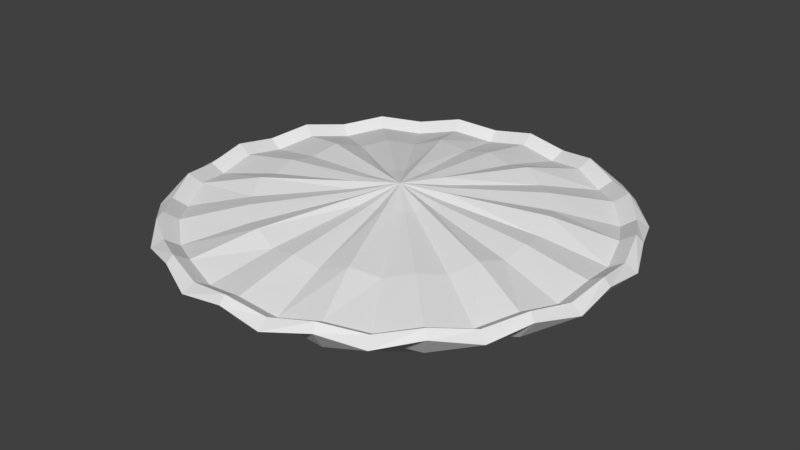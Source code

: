 # Source: pie.blend  (saved by Blender 2.79.0; exported with 4.5.12 LTS)
import bpy
from mathutils import Matrix  # noqa: F401  (used for matrix-valued properties, if any)

bpy.ops.wm.read_factory_settings(use_empty=True)
scene = bpy.context.scene
scene.name = 'Scene'

# ---- collections
col_collection_1 = bpy.data.collections.new('Collection 1'); scene.collection.children.link(col_collection_1)

# ---- world
world_world = bpy.data.worlds.new('World'); scene.world = world_world
world_world.color = (0.05088, 0.05088, 0.05088)
world_world.use_sun_shadow = False
world_world.sun_shadow_jitter_overblur = 0.0
world_world.cycles.sampling_method = 'MANUAL'

# ---- meshes
me_cylinder_011 = bpy.data.meshes.new('Cylinder.011')
me_cylinder_011.from_pydata([(-0.2536, -1.275, 0.3), (-0.9192, -0.9192, 0.3), (-0.2604, -1.309, 0.2895), (-0.1706, -0.2553, 0.5303), (-0.4975, -1.201, 0.3), (-0.3624, -0.875, 0.4965), (-0.3827, -0.9239, 0.0), (-4.592e-07, -1.3, 0.3), (-0.5786, -1.397, 0.4042), (-4.94e-07, -1.384, 0.2446), (-0.3019, -1.518, 0.3629), (-1.069, -1.069, 0.4042), (-0.1848, -0.9289, 0.4452), (-0.05991, -0.3012, 0.5303), (-0.7071, -0.7071, 0.0), (-1.037, -1.037, 0.4528), (-0.5295, -1.278, 0.2446), (-5.451e-07, -1.512, 0.4042), (-0.9696, -0.9695, 0.3962), (-0.1175, -0.2837, 0.5583), (-0.2862, -1.439, 0.4101), (-0.7416, -1.11, 0.2895), (8.68e-08, 3.069e-07, 0.5858), (-1.907e-06, 5.205e-07, 0.0), (-0.2171, -0.2171, 0.5395), (-0.6697, -0.6697, 0.4777), (-5.26e-07, -1.467, 0.4528), (-0.8598, -1.287, 0.3629), (-0.7618, -1.14, 0.3547), (-0.5247, -1.267, 0.3962), (-0.5614, -1.355, 0.4528), (-0.2675, -1.345, 0.3547), (-0.1951, -0.9808, 0.0), (-0.5262, -0.7874, 0.4452), (-0.8151, -1.22, 0.4101), (-0.7222, -1.081, 0.3), (-0.5556, -0.8315, 0.0), (-1.3, 1.17e-06, 0.3), (-1.275, 0.2536, 0.3), (-1.384, 1.226e-06, 0.2446), (-0.9808, 0.1951, 0.0), (-0.9239, 0.3827, 0.0), (-0.8315, 0.5556, 0.0), (-1.081, 0.7222, 0.3), (-1.201, 0.4975, 0.3), (-1.069, 1.069, 0.4042), (-0.9192, 0.9192, 0.3), (-1.11, 0.7416, 0.2895), (-1.518, 0.3019, 0.3629), (-1.287, 0.8598, 0.3629), (-1.267, 0.5247, 0.3962), (-1.14, 0.7618, 0.3547), (-1.345, 0.2675, 0.3547), (-0.875, 0.3624, 0.4965), (-0.7874, 0.5262, 0.4452), (-0.9289, 0.1848, 0.4452), (-1.037, 1.037, 0.4528), (-0.2837, 0.1175, 0.5583), (-1.22, 0.8151, 0.4101), (-1.355, 0.5614, 0.4528), (-0.2553, 0.1706, 0.5303), (-1.439, 0.2862, 0.4101), (-0.2171, 0.2171, 0.5395), (-0.3012, 0.05991, 0.5303), (-1.397, 0.5786, 0.4042), (-1.309, 0.2604, 0.2895), (-0.9471, 9.313e-07, 0.4777), (-1.278, 0.5295, 0.2446), (-1.0, 9.656e-07, 0.0), (0.9192, -0.9192, 0.3), (0.9808, -0.1951, 0.0), (1.275, -0.2536, 0.3), (1.309, -0.2604, 0.2895), (1.11, -0.7416, 0.2895), (1.278, -0.5295, 0.2446), (1.397, -0.5786, 0.4042), (1.287, -0.8598, 0.3629), (1.518, -0.3019, 0.3629), (1.14, -0.7618, 0.3547), (1.345, -0.2675, 0.3547), (0.9289, -0.1848, 0.4452), (0.9471, 8.83e-08, 0.4777), (1.22, -0.8151, 0.4101), (0.3012, -0.05991, 0.5303), (1.0, 7.55e-08, 0.0), (0.9239, -0.3827, 0.0), (1.201, -0.4975, 0.3), (0.8315, -0.5556, 0.0), (1.081, -0.7222, 0.3), (1.384, -5.706e-09, 0.2446), (0.9784, -0.9784, 0.2446), (1.371, -3.407e-09, 0.3962), (1.267, -0.5247, 0.3962), (0.875, -0.3624, 0.4965), (0.7874, -0.5262, 0.4452), (1.355, -0.5614, 0.4528), (1.439, -0.2862, 0.4101), (0.2837, -0.1175, 0.5583), (0.2553, -0.1706, 0.5303), (0.0, 1.0, 0.0), (-3.562e-08, 1.3, 0.3), (0.1951, 0.9808, 0.0), (0.5556, 0.8315, 0.0), (0.4975, 1.201, 0.3), (0.7222, 1.081, 0.3), (0.2536, 1.275, 0.3), (0.3827, 0.9239, 0.0), (0.7071, 0.7071, 0.0), (0.5295, 1.278, 0.2446), (0.2604, 1.309, 0.2895), (0.7416, 1.11, 0.2895), (-5.245e-08, 1.512, 0.4042), (1.069, 1.069, 0.4042), (0.8598, 1.287, 0.3629), (0.3019, 1.518, 0.3629), (0.7618, 1.14, 0.3547), (0.2675, 1.345, 0.3547), (0.5786, 1.397, 0.4042), (0.5247, 1.267, 0.3962), (3.678e-09, 0.9471, 0.4777), (0.5262, 0.7874, 0.4452), (0.1848, 0.9289, 0.4452), (0.3624, 0.875, 0.4965), (0.6697, 0.6697, 0.4777), (6.633e-08, 0.3071, 0.5395), (0.8151, 1.22, 0.4101), (0.1706, 0.2553, 0.5303), (-4.8e-08, 1.467, 0.4528), (0.2862, 1.439, 0.4101), (0.05991, 0.3012, 0.5303), (0.1175, 0.2837, 0.5583), (0.5614, 1.355, 0.4528), (-0.5556, 0.8315, 0.0), (-0.3827, 0.9239, 0.0), (-0.1951, 0.9808, 0.0), (-0.2536, 1.275, 0.3), (-0.4975, 1.201, 0.3), (-0.7071, 0.7071, 0.0), (-0.7222, 1.081, 0.3), (-0.3019, 1.518, 0.3629), (-0.2604, 1.309, 0.2895), (-0.5295, 1.278, 0.2446), (-0.9784, 0.9784, 0.2446), (-0.7416, 1.11, 0.2895), (-4.32e-08, 1.384, 0.2446), (-0.5786, 1.397, 0.4042), (-0.9695, 0.9696, 0.3962), (-0.5247, 1.267, 0.3962), (-0.8598, 1.287, 0.3629), (-3.769e-08, 1.371, 0.3962), (-0.2675, 1.345, 0.3547), (-0.7618, 1.14, 0.3547), (-0.5262, 0.7874, 0.4452), (-0.6697, 0.6697, 0.4777), (-0.3624, 0.875, 0.4965), (-0.1848, 0.9289, 0.4452), (-0.05991, 0.3012, 0.5303), (-0.1706, 0.2553, 0.5303), (-0.2862, 1.439, 0.4101), (-0.5614, 1.355, 0.4528), (-0.8151, 1.22, 0.4101), (-0.1175, 0.2837, 0.5583), (1.3, 1.265e-08, 0.3), (0.3071, 2.376e-07, 0.5395), (0.9192, 0.9192, 0.3), (1.201, 0.4975, 0.3), (0.9808, 0.1951, 0.0), (1.275, 0.2536, 0.3), (1.287, 0.8598, 0.3629), (0.8315, 0.5556, 0.0), (1.081, 0.7222, 0.3), (0.9239, 0.3827, 0.0), (1.512, -3.456e-08, 0.4042), (0.9784, 0.9784, 0.2446), (1.309, 0.2604, 0.2895), (1.278, 0.5295, 0.2446), (1.11, 0.7416, 0.2895), (1.397, 0.5786, 0.4042), (0.9696, 0.9695, 0.3962), (1.267, 0.5247, 0.3962), (1.518, 0.3019, 0.3629), (1.14, 0.7618, 0.3547), (1.345, 0.2675, 0.3547), (0.7874, 0.5262, 0.4452), (0.875, 0.3624, 0.4965), (0.9289, 0.1848, 0.4452), (1.22, 0.8151, 0.4101), (1.037, 1.037, 0.4528), (1.355, 0.5614, 0.4528), (0.3012, 0.05991, 0.5303), (1.467, -2.481e-08, 0.4528), (0.2171, 0.2171, 0.5395), (0.2553, 0.1706, 0.5303), (0.2837, 0.1175, 0.5583), (1.439, 0.2862, 0.4101), (-0.9784, -0.9784, 0.2446), (-1.439, -0.2862, 0.4101), (-0.2553, -0.1706, 0.5303), (-0.9808, -0.1951, 0.0), (-0.9239, -0.3827, 0.0), (-1.11, -0.7416, 0.2895), (-1.355, -0.5614, 0.4528), (-1.467, 1.281e-06, 0.4528), (-1.081, -0.7222, 0.3), (-1.512, 1.311e-06, 0.4042), (-0.875, -0.3624, 0.4965), (-0.2837, -0.1175, 0.5583), (-1.278, -0.5295, 0.2446), (-0.3012, -0.05991, 0.5303), (-0.3071, 5.109e-07, 0.5395), (-1.22, -0.8151, 0.4101), (-0.8315, -0.5556, 0.0), (-1.287, -0.8598, 0.3629), (-1.309, -0.2604, 0.2895), (-1.518, -0.3019, 0.3629), (-1.397, -0.5786, 0.4042), (-1.267, -0.5247, 0.3962), (-1.201, -0.4975, 0.3), (-1.14, -0.7618, 0.3547), (-1.345, -0.2675, 0.3547), (-1.371, 1.217e-06, 0.3962), (-0.9289, -0.1848, 0.4452), (-0.7874, -0.5262, 0.4452), (-1.275, -0.2536, 0.3), (-4.845e-07, -1.371, 0.3962), (-3.049e-07, -0.9471, 0.4777), (-3.258e-07, -1.0, 0.0), (0.1951, -0.9808, 0.0), (0.4975, -1.201, 0.3), (0.8598, -1.287, 0.3629), (0.7071, -0.7071, 0.0), (0.3827, -0.9239, 0.0), (0.5786, -1.397, 0.4042), (0.3019, -1.518, 0.3629), (0.2604, -1.309, 0.2895), (1.069, -1.069, 0.4042), (0.7618, -1.14, 0.3547), (0.2675, -1.345, 0.3547), (0.6697, -0.6697, 0.4777), (1.037, -1.037, 0.4528), (0.8151, -1.22, 0.4101), (0.7222, -1.081, 0.3), (0.2536, -1.275, 0.3), (0.5556, -0.8315, 0.0), (0.5295, -1.278, 0.2446), (0.7416, -1.11, 0.2895), (0.9696, -0.9696, 0.3962), (0.5247, -1.267, 0.3962), (0.5262, -0.7874, 0.4452), (0.3624, -0.875, 0.4965), (0.1848, -0.9289, 0.4452), (0.1706, -0.2553, 0.5303), (0.1175, -0.2837, 0.5583), (0.05991, -0.3012, 0.5303), (-3.373e-08, -0.3071, 0.5395), (0.2171, -0.2171, 0.5395), (0.5614, -1.355, 0.4528), (0.2862, -1.439, 0.4101)], [], [(0, 7, 9, 2), (1, 35, 21, 195), (35, 4, 16, 21), (4, 0, 2, 16), (226, 32, 6, 36, 14, 23), (3, 19, 22), (15, 34, 28, 18), (30, 20, 31, 29), (20, 26, 224, 31), (33, 5, 19, 3), (226, 7, 0, 32), (32, 0, 4, 6), (6, 4, 35, 36), (36, 35, 1, 14), (2, 9, 17, 10), (21, 16, 8, 27), (16, 2, 10, 8), (195, 21, 27, 11), (13, 254, 22), (19, 13, 22), (24, 3, 22), (18, 28, 33, 25), (29, 31, 12, 5), (28, 29, 5, 33), (31, 224, 225, 12), (12, 225, 254, 13), (25, 33, 3, 24), (5, 12, 13, 19), (11, 27, 34, 15), (27, 8, 30, 34), (8, 10, 20, 30), (10, 17, 26, 20), (225, 224, 26, 17, 9, 7, 226, 23, 22, 254), (24, 25, 18, 15, 11, 195, 1, 14, 23, 22), (34, 30, 29, 28), (68, 37, 38, 40), (40, 38, 44, 41), (41, 44, 43, 42), (42, 43, 46, 137), (142, 47, 49, 45), (47, 67, 64, 49), (65, 39, 204, 48), (46, 43, 47, 142), (43, 44, 67, 47), (44, 38, 65, 67), (23, 68, 40, 41, 42, 137), (60, 57, 22), (63, 209, 22), (57, 63, 22), (62, 60, 22), (61, 202, 220, 52), (58, 59, 50, 51), (56, 58, 51, 146), (59, 61, 52, 50), (52, 220, 66, 55), (51, 50, 53, 54), (146, 51, 54, 153), (50, 52, 55, 53), (54, 53, 57, 60), (153, 54, 60, 62), (53, 55, 63, 57), (55, 66, 209, 63), (45, 49, 58, 56), (48, 204, 202, 61), (64, 48, 61, 59), (49, 64, 59, 58), (67, 65, 48, 64), (38, 37, 39, 65), (204, 39, 37, 68, 23, 22, 209, 66, 220, 202), (142, 46, 137, 23, 22, 62, 153, 146, 56, 45), (84, 162, 71, 70), (70, 71, 86, 85), (85, 86, 88, 87), (87, 88, 69, 230), (73, 74, 75, 76), (90, 73, 76, 235), (72, 89, 172, 77), (74, 72, 77, 75), (97, 83, 22), (83, 163, 22), (255, 98, 22), (92, 79, 80, 93), (79, 91, 81, 80), (246, 78, 94, 238), (78, 92, 93, 94), (93, 80, 83, 97), (80, 81, 163, 83), (238, 94, 98, 255), (75, 77, 96, 95), (77, 172, 190, 96), (235, 76, 82, 239), (76, 75, 95, 82), (71, 162, 89, 72), (69, 88, 73, 90), (88, 86, 74, 73), (86, 71, 72, 74), (84, 70, 85, 87, 230, 23), (98, 97, 22), (95, 96, 79, 92), (96, 190, 91, 79), (239, 82, 78, 246), (82, 95, 92, 78), (94, 93, 97, 98), (235, 239, 246, 238, 255, 22, 23, 230, 69, 90), (163, 22, 23, 84, 162, 89, 172, 190, 91, 81), (99, 100, 105, 101), (101, 105, 103, 106), (106, 103, 104, 102), (102, 104, 164, 107), (110, 108, 117, 113), (173, 110, 113, 112), (108, 109, 114, 117), (109, 144, 111, 114), (105, 100, 144, 109), (164, 104, 110, 173), (103, 105, 109, 108), (104, 103, 108, 110), (107, 23, 99, 101, 106, 102), (130, 129, 22), (129, 124, 22), (126, 130, 22), (191, 126, 22), (131, 128, 116, 118), (187, 125, 115, 178), (125, 131, 118, 115), (128, 127, 149, 116), (118, 116, 121, 122), (178, 115, 120, 123), (115, 118, 122, 120), (116, 149, 119, 121), (122, 121, 129, 130), (123, 120, 126, 191), (120, 122, 130, 126), (121, 119, 124, 129), (117, 114, 128, 131), (112, 113, 125, 187), (113, 117, 131, 125), (114, 111, 127, 128), (100, 144, 111, 127, 149, 119, 124, 22, 23, 99), (191, 22, 23, 107, 164, 173, 112, 187, 178, 123), (137, 46, 138, 132), (132, 138, 136, 133), (133, 136, 135, 134), (134, 135, 100, 99), (99, 23, 137, 132, 133, 134), (143, 142, 45, 148), (141, 143, 148, 145), (144, 140, 139, 111), (140, 141, 145, 139), (100, 135, 140, 144), (136, 138, 143, 141), (135, 136, 141, 140), (138, 46, 142, 143), (161, 157, 22), (156, 161, 22), (124, 156, 22), (157, 62, 22), (158, 159, 147, 150), (127, 158, 150, 149), (159, 160, 151, 147), (160, 56, 146, 151), (150, 147, 154, 155), (149, 150, 155, 119), (147, 151, 152, 154), (151, 146, 153, 152), (119, 155, 156, 124), (154, 152, 157, 161), (152, 153, 62, 157), (155, 154, 161, 156), (139, 145, 159, 158), (145, 148, 160, 159), (111, 139, 158, 127), (148, 45, 56, 160), (107, 164, 170, 169), (169, 170, 165, 171), (171, 165, 167, 166), (166, 167, 162, 84), (175, 176, 168, 177), (176, 173, 112, 168), (174, 175, 177, 180), (89, 174, 180, 172), (162, 167, 174, 89), (167, 165, 175, 174), (165, 170, 176, 175), (170, 164, 173, 176), (23, 107, 169, 171, 166, 84), (192, 191, 22), (189, 193, 22), (193, 192, 22), (163, 189, 22), (190, 194, 182, 91), (194, 188, 179, 182), (186, 187, 178, 181), (188, 186, 181, 179), (91, 182, 185, 81), (182, 179, 184, 185), (181, 178, 123, 183), (179, 181, 183, 184), (81, 185, 189, 163), (185, 184, 193, 189), (183, 123, 191, 192), (184, 183, 192, 193), (172, 180, 194, 190), (180, 177, 188, 194), (168, 112, 187, 186), (177, 168, 186, 188), (217, 203, 200, 207), (203, 1, 195, 200), (223, 217, 207, 213), (37, 223, 213, 39), (14, 211, 199, 198, 68, 23), (208, 206, 22), (209, 208, 22), (197, 24, 22), (201, 210, 218, 216), (210, 15, 18, 218), (196, 201, 216, 219), (219, 216, 205, 221), (221, 205, 206, 208), (66, 221, 208, 209), (222, 25, 24, 197), (14, 1, 203, 211), (211, 203, 217, 199), (199, 217, 223, 198), (198, 223, 37, 68), (213, 207, 215, 214), (200, 195, 11, 212), (207, 200, 212, 215), (39, 213, 214, 204), (206, 197, 22), (202, 196, 219, 220), (216, 218, 222, 205), (218, 18, 25, 222), (220, 219, 221, 66), (205, 222, 197, 206), (214, 215, 201, 196), (212, 11, 15, 210), (215, 212, 210, 201), (204, 214, 196, 202), (230, 69, 241, 243), (243, 241, 228, 231), (231, 228, 242, 227), (227, 242, 7, 226), (245, 90, 235, 229), (244, 245, 229, 232), (234, 244, 232, 233), (9, 234, 233, 17), (252, 251, 22), (26, 257, 237, 224), (224, 237, 250, 225), (247, 236, 248, 249), (236, 246, 238, 248), (249, 248, 251, 252), (17, 233, 257, 26), (233, 232, 256, 257), (232, 229, 240, 256), (229, 235, 239, 240), (228, 241, 245, 244), (7, 242, 234, 9), (241, 69, 90, 245), (242, 228, 244, 234), (230, 243, 231, 227, 226, 23), (251, 255, 22), (253, 252, 22), (254, 253, 22), (257, 256, 247, 237), (256, 240, 236, 247), (240, 239, 246, 236), (237, 247, 249, 250), (225, 250, 253, 254), (250, 249, 252, 253), (248, 238, 255, 251)])
_uv = me_cylinder_011.uv_layers.new(name='UVMap')
_uv.uv.foreach_set('vector', [0.822, 0.7093, 0.8547, 0.7048, 0.8576, 0.7168, 0.8222, 0.714, 0.7227, 0.7048, 0.7554, 0.7093, 0.7552, 0.714, 0.7198, 0.7168, 0.7554, 0.7093, 0.7887, 0.7074, 0.7887, 0.7191, 0.7552, 0.714, 0.7887, 0.7074, 0.822, 0.7093, 0.8222, 0.714, 0.7887, 0.7191, 0.2102, 0.7889, 0.2125, 0.7656, 0.2193, 0.7432, 0.2303, 0.7226, 0.2452, 0.7045, 0.3297, 0.7889, 0.1438, 0.2733, 0.1465, 0.2658, 0.1806, 0.28, 0.7198, 0.7501, 0.7548, 0.7508, 0.7549, 0.7642, 0.7216, 0.7632, 0.7887, 0.7501, 0.8226, 0.7508, 0.8225, 0.7642, 0.7887, 0.763, 0.8226, 0.7508, 0.8576, 0.7501, 0.8559, 0.7632, 0.8225, 0.7642, 0.06839, 0.258, 0.07622, 0.2364, 0.1465, 0.2658, 0.1438, 0.2733, 0.9211, 0.1476, 0.935, 0.1964, 0.9052, 0.2027, 0.8982, 0.1525, 0.8982, 0.1525, 0.9052, 0.2027, 0.8748, 0.2048, 0.8748, 0.1541, 0.8748, 0.1541, 0.8748, 0.2048, 0.8444, 0.2027, 0.8515, 0.1525, 0.8515, 0.1525, 0.8444, 0.2027, 0.8147, 0.1964, 0.8285, 0.1476, 0.8222, 0.714, 0.8576, 0.7168, 0.8571, 0.7423, 0.8226, 0.7405, 0.7552, 0.714, 0.7887, 0.7191, 0.7887, 0.7427, 0.7549, 0.7405, 0.7887, 0.7191, 0.8222, 0.714, 0.8226, 0.7405, 0.7887, 0.7427, 0.7198, 0.7168, 0.7552, 0.714, 0.7549, 0.7405, 0.7203, 0.7423, 0.15, 0.2587, 0.1548, 0.2532, 0.1806, 0.28, 0.1465, 0.2658, 0.15, 0.2587, 0.1806, 0.28, 0.1433, 0.2805, 0.1438, 0.2733, 0.1806, 0.28, 0.01481, 0.2795, 0.0176, 0.2471, 0.06839, 0.258, 0.06654, 0.2805, 0.02838, 0.2165, 0.04262, 0.1872, 0.08607, 0.2157, 0.07622, 0.2364, 0.0176, 0.2471, 0.02838, 0.2165, 0.07622, 0.2364, 0.06839, 0.258, 0.04262, 0.1872, 0.0637, 0.1625, 0.1008, 0.1986, 0.08607, 0.2157, 0.08607, 0.2157, 0.1008, 0.1986, 0.1548, 0.2532, 0.15, 0.2587, 0.06654, 0.2805, 0.06839, 0.258, 0.1438, 0.2733, 0.1433, 0.2805, 0.07622, 0.2364, 0.08607, 0.2157, 0.15, 0.2587, 0.1465, 0.2658, 0.7203, 0.7423, 0.7549, 0.7405, 0.7548, 0.7508, 0.7198, 0.7501, 0.7549, 0.7405, 0.7887, 0.7427, 0.7887, 0.7501, 0.7548, 0.7508, 0.7887, 0.7427, 0.8226, 0.7405, 0.8226, 0.7508, 0.7887, 0.7501, 0.8226, 0.7405, 0.8571, 0.7423, 0.8576, 0.7501, 0.8226, 0.7508, 0.4891, 0.6622, 0.4385, 0.6525, 0.427, 0.6593, 0.4217, 0.6534, 0.437, 0.6344, 0.447, 0.641, 0.4828, 0.6052, 0.6023, 0.6052, 0.6023, 0.6751, 0.5656, 0.6696, 0.3541, 0.6693, 0.2777, 0.6619, 0.227, 0.6522, 0.2156, 0.659, 0.2102, 0.6532, 0.2255, 0.6341, 0.2355, 0.6407, 0.2713, 0.6049, 0.3908, 0.6049, 0.3908, 0.6748, 0.7548, 0.7508, 0.7887, 0.7501, 0.7887, 0.763, 0.7549, 0.7642, 0.7337, 0.94, 0.7198, 0.8913, 0.7496, 0.885, 0.7566, 0.9352, 0.7566, 0.9352, 0.7496, 0.885, 0.78, 0.8829, 0.78, 0.9336, 0.78, 0.9336, 0.78, 0.8829, 0.8103, 0.885, 0.8033, 0.9352, 0.8033, 0.9352, 0.8103, 0.885, 0.8401, 0.8913, 0.8262, 0.94, 0.8576, 0.8412, 0.8222, 0.844, 0.8226, 0.8175, 0.8571, 0.8157, 0.8222, 0.844, 0.7887, 0.8389, 0.7887, 0.8153, 0.8226, 0.8175, 0.7552, 0.844, 0.7198, 0.8412, 0.7203, 0.8157, 0.7549, 0.8175, 0.8547, 0.8533, 0.822, 0.8488, 0.8222, 0.844, 0.8576, 0.8412, 0.822, 0.8488, 0.7887, 0.8506, 0.7887, 0.8389, 0.8222, 0.844, 0.7887, 0.8506, 0.7554, 0.8488, 0.7552, 0.844, 0.7887, 0.8389, 0.6902, 0.7892, 0.5707, 0.7892, 0.573, 0.7659, 0.5798, 0.7435, 0.5909, 0.7229, 0.6057, 0.7048, 0.1438, 0.421, 0.1465, 0.4135, 0.1806, 0.4277, 0.15, 0.4063, 0.1548, 0.4009, 0.1806, 0.4277, 0.1465, 0.4135, 0.15, 0.4063, 0.1806, 0.4277, 0.1433, 0.4282, 0.1438, 0.421, 0.1806, 0.4277, 0.7548, 0.8072, 0.7198, 0.808, 0.7216, 0.7948, 0.7549, 0.7938, 0.8226, 0.8072, 0.7887, 0.8079, 0.7887, 0.795, 0.8225, 0.7938, 0.8576, 0.808, 0.8226, 0.8072, 0.8225, 0.7938, 0.8559, 0.7948, 0.7887, 0.8079, 0.7548, 0.8072, 0.7549, 0.7938, 0.7887, 0.795, 0.04262, 0.3349, 0.0637, 0.3102, 0.1008, 0.3462, 0.08607, 0.3634, 0.0176, 0.3948, 0.02838, 0.3641, 0.07622, 0.3841, 0.06839, 0.4057, 0.01481, 0.4272, 0.0176, 0.3948, 0.06839, 0.4057, 0.06654, 0.4282, 0.02838, 0.3641, 0.04262, 0.3349, 0.08607, 0.3634, 0.07622, 0.3841, 0.06839, 0.4057, 0.07622, 0.3841, 0.1465, 0.4135, 0.1438, 0.421, 0.06654, 0.4282, 0.06839, 0.4057, 0.1438, 0.421, 0.1433, 0.4282, 0.07622, 0.3841, 0.08607, 0.3634, 0.15, 0.4063, 0.1465, 0.4135, 0.08607, 0.3634, 0.1008, 0.3462, 0.1548, 0.4009, 0.15, 0.4063, 0.8571, 0.8157, 0.8226, 0.8175, 0.8226, 0.8072, 0.8576, 0.808, 0.7549, 0.8175, 0.7203, 0.8157, 0.7198, 0.808, 0.7548, 0.8072, 0.7887, 0.8153, 0.7549, 0.8175, 0.7548, 0.8072, 0.7887, 0.8079, 0.8226, 0.8175, 0.7887, 0.8153, 0.7887, 0.8079, 0.8226, 0.8072, 0.7887, 0.8389, 0.7552, 0.844, 0.7549, 0.8175, 0.7887, 0.8153, 0.7554, 0.8488, 0.7227, 0.8533, 0.7198, 0.8412, 0.7552, 0.844, 0.4217, 0.5538, 0.437, 0.5348, 0.447, 0.5414, 0.4828, 0.5056, 0.6023, 0.5056, 0.6023, 0.5755, 0.5656, 0.57, 0.4891, 0.5626, 0.4385, 0.5529, 0.427, 0.5597, 0.6417, 0.163, 0.6351, 0.173, 0.6709, 0.2088, 0.6709, 0.3283, 0.601, 0.3283, 0.6065, 0.2916, 0.6139, 0.2151, 0.6236, 0.1645, 0.6168, 0.153, 0.6227, 0.1476, 0.9211, 0.2344, 0.935, 0.2832, 0.9052, 0.2894, 0.8982, 0.2392, 0.8982, 0.2392, 0.9052, 0.2894, 0.8748, 0.2916, 0.8748, 0.2409, 0.8748, 0.2409, 0.8748, 0.2916, 0.8444, 0.2894, 0.8515, 0.2392, 0.8515, 0.2392, 0.8444, 0.2894, 0.8147, 0.2832, 0.8285, 0.2344, 0.2456, 0.8278, 0.2791, 0.8329, 0.2791, 0.8565, 0.2452, 0.8543, 0.2102, 0.8306, 0.2456, 0.8278, 0.2452, 0.8543, 0.2107, 0.8561, 0.3126, 0.8278, 0.348, 0.8306, 0.3475, 0.8561, 0.3129, 0.8543, 0.2791, 0.8329, 0.3126, 0.8278, 0.3129, 0.8543, 0.2791, 0.8565, 0.2249, 0.1465, 0.2321, 0.15, 0.2107, 0.1806, 0.2321, 0.15, 0.2376, 0.1548, 0.2107, 0.1806, 0.2102, 0.1433, 0.2175, 0.1438, 0.2107, 0.1806, 0.2743, 0.02838, 0.3035, 0.04262, 0.275, 0.08607, 0.2543, 0.07622, 0.3035, 0.04262, 0.3283, 0.0637, 0.2922, 0.1008, 0.275, 0.08607, 0.2112, 0.01481, 0.2436, 0.0176, 0.2327, 0.06839, 0.2102, 0.06654, 0.2436, 0.0176, 0.2743, 0.02838, 0.2543, 0.07622, 0.2327, 0.06839, 0.2543, 0.07622, 0.275, 0.08607, 0.2321, 0.15, 0.2249, 0.1465, 0.275, 0.08607, 0.2922, 0.1008, 0.2376, 0.1548, 0.2321, 0.15, 0.2102, 0.06654, 0.2327, 0.06839, 0.2175, 0.1438, 0.2102, 0.1433, 0.2791, 0.8565, 0.3129, 0.8543, 0.313, 0.8646, 0.2791, 0.8639, 0.3129, 0.8543, 0.3475, 0.8561, 0.348, 0.8639, 0.313, 0.8646, 0.2107, 0.8561, 0.2452, 0.8543, 0.2452, 0.8646, 0.2102, 0.8639, 0.2452, 0.8543, 0.2791, 0.8565, 0.2791, 0.8639, 0.2452, 0.8646, 0.3124, 0.8231, 0.3451, 0.8186, 0.348, 0.8306, 0.3126, 0.8278, 0.2131, 0.8186, 0.2458, 0.8231, 0.2456, 0.8278, 0.2102, 0.8306, 0.2458, 0.8231, 0.2791, 0.8212, 0.2791, 0.8329, 0.2456, 0.8278, 0.2791, 0.8212, 0.3124, 0.8231, 0.3126, 0.8278, 0.2791, 0.8329, 0.7513, 0.4911, 0.749, 0.5144, 0.7423, 0.5368, 0.7312, 0.5574, 0.7164, 0.5755, 0.6319, 0.4911, 0.2175, 0.1438, 0.2249, 0.1465, 0.2107, 0.1806, 0.2791, 0.8639, 0.313, 0.8646, 0.3129, 0.878, 0.2791, 0.8768, 0.313, 0.8646, 0.348, 0.8639, 0.3462, 0.877, 0.3129, 0.878, 0.2102, 0.8639, 0.2452, 0.8646, 0.2453, 0.878, 0.2119, 0.877, 0.2452, 0.8646, 0.2791, 0.8639, 0.2791, 0.8768, 0.2453, 0.878, 0.2327, 0.06839, 0.2543, 0.07622, 0.2249, 0.1465, 0.2175, 0.1438, 0.0631, 0.4579, 0.06891, 0.4632, 0.06214, 0.4747, 0.07188, 0.5253, 0.07927, 0.6018, 0.08479, 0.6385, 0.01481, 0.6385, 0.01481, 0.519, 0.05065, 0.4832, 0.04404, 0.4732, 0.2472, 0.5731, 0.2102, 0.5752, 0.2165, 0.5056, 0.3355, 0.5163, 0.3679, 0.5553, 0.3785, 0.5496, 0.392, 0.5699, 0.3862, 0.5752, 0.3754, 0.5675, 0.324, 0.5726, 0.2241, 0.9648, 0.2102, 0.916, 0.24, 0.9097, 0.247, 0.9599, 0.247, 0.9599, 0.24, 0.9097, 0.2704, 0.9076, 0.2704, 0.9583, 0.2704, 0.9583, 0.2704, 0.9076, 0.3007, 0.9097, 0.2937, 0.9599, 0.2937, 0.9599, 0.3007, 0.9097, 0.3305, 0.916, 0.3166, 0.9648, 0.8685, 0.4081, 0.835, 0.403, 0.835, 0.3794, 0.8689, 0.3815, 0.9039, 0.4053, 0.8685, 0.4081, 0.8689, 0.3815, 0.9034, 0.3797, 0.835, 0.403, 0.8015, 0.4081, 0.8012, 0.3815, 0.835, 0.3794, 0.8015, 0.4081, 0.7661, 0.4053, 0.7666, 0.3797, 0.8012, 0.3815, 0.8017, 0.4128, 0.769, 0.4173, 0.7661, 0.4053, 0.8015, 0.4081, 0.901, 0.4173, 0.8683, 0.4128, 0.8685, 0.4081, 0.9039, 0.4053, 0.835, 0.4147, 0.8017, 0.4128, 0.8015, 0.4081, 0.835, 0.403, 0.8683, 0.4128, 0.835, 0.4147, 0.835, 0.403, 0.8685, 0.4081, 0.7006, 0.2671, 0.7006, 0.1476, 0.785, 0.2321, 0.7669, 0.247, 0.7463, 0.258, 0.7239, 0.2648, 0.3726, 0.1465, 0.3798, 0.15, 0.3584, 0.1806, 0.3798, 0.15, 0.3852, 0.1548, 0.3584, 0.1806, 0.3651, 0.1438, 0.3726, 0.1465, 0.3584, 0.1806, 0.3579, 0.1433, 0.3651, 0.1438, 0.3584, 0.1806, 0.835, 0.372, 0.8011, 0.3713, 0.8012, 0.3579, 0.835, 0.3591, 0.9039, 0.372, 0.8689, 0.3713, 0.8688, 0.3579, 0.9022, 0.3589, 0.8689, 0.3713, 0.835, 0.372, 0.835, 0.3591, 0.8688, 0.3579, 0.8011, 0.3713, 0.7661, 0.372, 0.7679, 0.3589, 0.8012, 0.3579, 0.422, 0.02838, 0.4512, 0.04262, 0.4227, 0.08607, 0.402, 0.07622, 0.3589, 0.01481, 0.3913, 0.0176, 0.3804, 0.06839, 0.3579, 0.06654, 0.3913, 0.0176, 0.422, 0.02838, 0.402, 0.07622, 0.3804, 0.06839, 0.4512, 0.04262, 0.4759, 0.0637, 0.4399, 0.1008, 0.4227, 0.08607, 0.402, 0.07622, 0.4227, 0.08607, 0.3798, 0.15, 0.3726, 0.1465, 0.3579, 0.06654, 0.3804, 0.06839, 0.3651, 0.1438, 0.3579, 0.1433, 0.3804, 0.06839, 0.402, 0.07622, 0.3726, 0.1465, 0.3651, 0.1438, 0.4227, 0.08607, 0.4399, 0.1008, 0.3852, 0.1548, 0.3798, 0.15, 0.835, 0.3794, 0.8012, 0.3815, 0.8011, 0.3713, 0.835, 0.372, 0.9034, 0.3797, 0.8689, 0.3815, 0.8689, 0.3713, 0.9039, 0.372, 0.8689, 0.3815, 0.835, 0.3794, 0.835, 0.372, 0.8689, 0.3713, 0.8012, 0.3815, 0.7666, 0.3797, 0.7661, 0.372, 0.8011, 0.3713, 0.5633, 0.4076, 0.5739, 0.4019, 0.5874, 0.4223, 0.5816, 0.4276, 0.5708, 0.4198, 0.5194, 0.4249, 0.4426, 0.4254, 0.4056, 0.4276, 0.4119, 0.3579, 0.5309, 0.3687, 0.5422, 0.07927, 0.5056, 0.08479, 0.5056, 0.01481, 0.625, 0.01481, 0.6609, 0.05065, 0.6708, 0.04404, 0.6862, 0.0631, 0.6808, 0.06891, 0.6694, 0.06214, 0.6187, 0.07188, 0.8788, 0.07196, 0.8649, 0.02321, 0.8947, 0.01692, 0.9017, 0.06712, 0.9017, 0.06712, 0.8947, 0.01692, 0.925, 0.01481, 0.925, 0.06549, 0.925, 0.06549, 0.925, 0.01481, 0.9554, 0.01692, 0.9484, 0.06712, 0.9484, 0.06712, 0.9554, 0.01692, 0.9852, 0.02321, 0.9713, 0.07196, 0.8003, 0.09928, 0.7158, 0.01481, 0.8352, 0.01481, 0.833, 0.03812, 0.8262, 0.06053, 0.8151, 0.08118, 0.8164, 0.5413, 0.781, 0.5385, 0.7815, 0.5129, 0.816, 0.5147, 0.8499, 0.5362, 0.8164, 0.5413, 0.816, 0.5147, 0.8499, 0.5126, 0.9188, 0.5385, 0.8834, 0.5413, 0.8837, 0.5147, 0.9182, 0.5129, 0.8834, 0.5413, 0.8499, 0.5362, 0.8499, 0.5126, 0.8837, 0.5147, 0.9159, 0.5505, 0.8832, 0.546, 0.8834, 0.5413, 0.9188, 0.5385, 0.8499, 0.5479, 0.8166, 0.546, 0.8164, 0.5413, 0.8499, 0.5362, 0.8832, 0.546, 0.8499, 0.5479, 0.8499, 0.5362, 0.8834, 0.5413, 0.8166, 0.546, 0.7839, 0.5505, 0.781, 0.5385, 0.8164, 0.5413, 0.4396, 0.2249, 0.4362, 0.2321, 0.4056, 0.2107, 0.4423, 0.2175, 0.4396, 0.2249, 0.4056, 0.2107, 0.4428, 0.2102, 0.4423, 0.2175, 0.4056, 0.2107, 0.4362, 0.2321, 0.4314, 0.2376, 0.4056, 0.2107, 0.8837, 0.5044, 0.8499, 0.5052, 0.8499, 0.4922, 0.8837, 0.4911, 0.9187, 0.5052, 0.8837, 0.5044, 0.8837, 0.4911, 0.917, 0.4921, 0.8499, 0.5052, 0.816, 0.5044, 0.816, 0.4911, 0.8499, 0.4922, 0.816, 0.5044, 0.781, 0.5052, 0.7827, 0.4921, 0.816, 0.4911, 0.5686, 0.2436, 0.5578, 0.2743, 0.5099, 0.2543, 0.5178, 0.2327, 0.5713, 0.2112, 0.5686, 0.2436, 0.5178, 0.2327, 0.5196, 0.2102, 0.5578, 0.2743, 0.5435, 0.3035, 0.5001, 0.275, 0.5099, 0.2543, 0.5435, 0.3035, 0.5224, 0.3283, 0.4854, 0.2922, 0.5001, 0.275, 0.5196, 0.2102, 0.5178, 0.2327, 0.4423, 0.2175, 0.4428, 0.2102, 0.5099, 0.2543, 0.5001, 0.275, 0.4362, 0.2321, 0.4396, 0.2249, 0.5001, 0.275, 0.4854, 0.2922, 0.4314, 0.2376, 0.4362, 0.2321, 0.5178, 0.2327, 0.5099, 0.2543, 0.4396, 0.2249, 0.4423, 0.2175, 0.8837, 0.5147, 0.8499, 0.5126, 0.8499, 0.5052, 0.8837, 0.5044, 0.8499, 0.5126, 0.816, 0.5147, 0.816, 0.5044, 0.8499, 0.5052, 0.9182, 0.5129, 0.8837, 0.5147, 0.8837, 0.5044, 0.9187, 0.5052, 0.816, 0.5147, 0.7815, 0.5129, 0.781, 0.5052, 0.816, 0.5044, 0.5281, 0.9079, 0.542, 0.9567, 0.5122, 0.9629, 0.5052, 0.9128, 0.5052, 0.9128, 0.5122, 0.9629, 0.4818, 0.9651, 0.4818, 0.9144, 0.4818, 0.9144, 0.4818, 0.9651, 0.4514, 0.9629, 0.4584, 0.9128, 0.4584, 0.9128, 0.4514, 0.9629, 0.4217, 0.9567, 0.4355, 0.9079, 0.4905, 0.8332, 0.524, 0.8281, 0.5244, 0.8546, 0.4905, 0.8568, 0.524, 0.8281, 0.5594, 0.8309, 0.5589, 0.8564, 0.5244, 0.8546, 0.4571, 0.8281, 0.4905, 0.8332, 0.4905, 0.8568, 0.4567, 0.8546, 0.4217, 0.8309, 0.4571, 0.8281, 0.4567, 0.8546, 0.4222, 0.8564, 0.4245, 0.8189, 0.4572, 0.8234, 0.4571, 0.8281, 0.4217, 0.8309, 0.4572, 0.8234, 0.4905, 0.8215, 0.4905, 0.8332, 0.4571, 0.8281, 0.4905, 0.8215, 0.5238, 0.8234, 0.524, 0.8281, 0.4905, 0.8332, 0.5238, 0.8234, 0.5565, 0.8189, 0.5594, 0.8309, 0.524, 0.8281, 0.01481, 0.7526, 0.09928, 0.6681, 0.1141, 0.6862, 0.1252, 0.7068, 0.132, 0.7293, 0.1343, 0.7526, 0.2408, 0.2321, 0.236, 0.2376, 0.2102, 0.2107, 0.2469, 0.2175, 0.2442, 0.2249, 0.2102, 0.2107, 0.2442, 0.2249, 0.2408, 0.2321, 0.2102, 0.2107, 0.2474, 0.2102, 0.2469, 0.2175, 0.2102, 0.2107, 0.4217, 0.8641, 0.4567, 0.8649, 0.4567, 0.8783, 0.4234, 0.8773, 0.4567, 0.8649, 0.4905, 0.8642, 0.4905, 0.8771, 0.4567, 0.8783, 0.5244, 0.8649, 0.5594, 0.8641, 0.5577, 0.8773, 0.5244, 0.8783, 0.4905, 0.8642, 0.5244, 0.8649, 0.5244, 0.8783, 0.4905, 0.8771, 0.376, 0.2112, 0.3732, 0.2436, 0.3224, 0.2327, 0.3242, 0.2102, 0.3732, 0.2436, 0.3624, 0.2743, 0.3145, 0.2543, 0.3224, 0.2327, 0.3482, 0.3035, 0.3271, 0.3283, 0.29, 0.2922, 0.3047, 0.275, 0.3624, 0.2743, 0.3482, 0.3035, 0.3047, 0.275, 0.3145, 0.2543, 0.3242, 0.2102, 0.3224, 0.2327, 0.2469, 0.2175, 0.2474, 0.2102, 0.3224, 0.2327, 0.3145, 0.2543, 0.2442, 0.2249, 0.2469, 0.2175, 0.3047, 0.275, 0.29, 0.2922, 0.236, 0.2376, 0.2408, 0.2321, 0.3145, 0.2543, 0.3047, 0.275, 0.2408, 0.2321, 0.2442, 0.2249, 0.4222, 0.8564, 0.4567, 0.8546, 0.4567, 0.8649, 0.4217, 0.8641, 0.4567, 0.8546, 0.4905, 0.8568, 0.4905, 0.8642, 0.4567, 0.8649, 0.5244, 0.8546, 0.5589, 0.8564, 0.5594, 0.8641, 0.5244, 0.8649, 0.4905, 0.8568, 0.5244, 0.8546, 0.5244, 0.8649, 0.4905, 0.8642, 0.7008, 0.6725, 0.6675, 0.6706, 0.6673, 0.6659, 0.7008, 0.6608, 0.6675, 0.6706, 0.6348, 0.6751, 0.6319, 0.6631, 0.6673, 0.6659, 0.7341, 0.6706, 0.7008, 0.6725, 0.7008, 0.6608, 0.7343, 0.6659, 0.7668, 0.6751, 0.7341, 0.6706, 0.7343, 0.6659, 0.7697, 0.6631, 0.4566, 0.7892, 0.4418, 0.7711, 0.4307, 0.7505, 0.4239, 0.7281, 0.4217, 0.7048, 0.5411, 0.7048, 0.3392, 0.4687, 0.3419, 0.4612, 0.376, 0.4754, 0.3387, 0.4759, 0.3392, 0.4687, 0.376, 0.4754, 0.3453, 0.454, 0.3501, 0.4486, 0.376, 0.4754, 0.7008, 0.6298, 0.6669, 0.6291, 0.667, 0.6157, 0.7008, 0.6169, 0.6669, 0.6291, 0.6319, 0.6298, 0.6336, 0.6167, 0.667, 0.6157, 0.7347, 0.6291, 0.7008, 0.6298, 0.7008, 0.6169, 0.7346, 0.6157, 0.213, 0.4425, 0.2238, 0.4118, 0.2716, 0.4318, 0.2638, 0.4534, 0.2638, 0.4534, 0.2716, 0.4318, 0.3419, 0.4612, 0.3392, 0.4687, 0.2619, 0.4759, 0.2638, 0.4534, 0.3392, 0.4687, 0.3387, 0.4759, 0.2815, 0.4111, 0.2962, 0.3939, 0.3501, 0.4486, 0.3453, 0.454, 0.0287, 0.9284, 0.01481, 0.8796, 0.0446, 0.8734, 0.05161, 0.9236, 0.05161, 0.9236, 0.0446, 0.8734, 0.07497, 0.8712, 0.07497, 0.9219, 0.07497, 0.9219, 0.07497, 0.8712, 0.1053, 0.8734, 0.09833, 0.9236, 0.09833, 0.9236, 0.1053, 0.8734, 0.1351, 0.8796, 0.1212, 0.9284, 0.7343, 0.6659, 0.7008, 0.6608, 0.7008, 0.6372, 0.7346, 0.6394, 0.6673, 0.6659, 0.6319, 0.6631, 0.6324, 0.6376, 0.6669, 0.6393, 0.7008, 0.6608, 0.6673, 0.6659, 0.6669, 0.6393, 0.7008, 0.6372, 0.7697, 0.6631, 0.7343, 0.6659, 0.7346, 0.6394, 0.7692, 0.6376, 0.3419, 0.4612, 0.3453, 0.454, 0.376, 0.4754, 0.7696, 0.6298, 0.7347, 0.6291, 0.7346, 0.6157, 0.7679, 0.6167, 0.2238, 0.4118, 0.238, 0.3826, 0.2815, 0.4111, 0.2716, 0.4318, 0.238, 0.3826, 0.2591, 0.3579, 0.2962, 0.3939, 0.2815, 0.4111, 0.2102, 0.4749, 0.213, 0.4425, 0.2638, 0.4534, 0.2619, 0.4759, 0.2716, 0.4318, 0.2815, 0.4111, 0.3453, 0.454, 0.3419, 0.4612, 0.7346, 0.6394, 0.7008, 0.6372, 0.7008, 0.6298, 0.7347, 0.6291, 0.6669, 0.6393, 0.6324, 0.6376, 0.6319, 0.6298, 0.6669, 0.6291, 0.7008, 0.6372, 0.6669, 0.6393, 0.6669, 0.6291, 0.7008, 0.6298, 0.7692, 0.6376, 0.7346, 0.6394, 0.7347, 0.6291, 0.7696, 0.6298, 0.9057, 0.6157, 0.9196, 0.6644, 0.8898, 0.6707, 0.8828, 0.6205, 0.8828, 0.6205, 0.8898, 0.6707, 0.8595, 0.6728, 0.8595, 0.6222, 0.8595, 0.6222, 0.8595, 0.6728, 0.8291, 0.6707, 0.8361, 0.6205, 0.8361, 0.6205, 0.8291, 0.6707, 0.7993, 0.6644, 0.8132, 0.6157, 0.1172, 0.7914, 0.1526, 0.7942, 0.1521, 0.8198, 0.1175, 0.818, 0.0837, 0.7965, 0.1172, 0.7914, 0.1175, 0.818, 0.0837, 0.8201, 0.05021, 0.7914, 0.0837, 0.7965, 0.0837, 0.8201, 0.04986, 0.818, 0.01481, 0.7942, 0.05021, 0.7914, 0.04986, 0.818, 0.01532, 0.8198, 0.1465, 0.1181, 0.15, 0.111, 0.1806, 0.1324, 0.01483, 0.8275, 0.04982, 0.8282, 0.04988, 0.8416, 0.01656, 0.8406, 0.01481, 0.1318, 0.0176, 0.09944, 0.06839, 0.1104, 0.06654, 0.1329, 0.02838, 0.06878, 0.04262, 0.03956, 0.08607, 0.06802, 0.07622, 0.08877, 0.04262, 0.03956, 0.0637, 0.01481, 0.1008, 0.05088, 0.08607, 0.06802, 0.07622, 0.08877, 0.08607, 0.06802, 0.15, 0.111, 0.1465, 0.1181, 0.01532, 0.8198, 0.04986, 0.818, 0.04982, 0.8282, 0.01483, 0.8275, 0.04986, 0.818, 0.0837, 0.8201, 0.0837, 0.8275, 0.04982, 0.8282, 0.0837, 0.8201, 0.1175, 0.818, 0.1176, 0.8282, 0.0837, 0.8275, 0.1175, 0.818, 0.1521, 0.8198, 0.1526, 0.8275, 0.1176, 0.8282, 0.0837, 0.7848, 0.117, 0.7867, 0.1172, 0.7914, 0.0837, 0.7965, 0.0177, 0.7822, 0.05041, 0.7867, 0.05021, 0.7914, 0.01481, 0.7942, 0.117, 0.7867, 0.1497, 0.7822, 0.1526, 0.7942, 0.1172, 0.7914, 0.05041, 0.7867, 0.0837, 0.7848, 0.0837, 0.7965, 0.05021, 0.7914, 0.652, 0.4423, 0.6372, 0.4242, 0.6261, 0.4036, 0.6193, 0.3812, 0.617, 0.3579, 0.7365, 0.3579, 0.15, 0.111, 0.1548, 0.1055, 0.1806, 0.1324, 0.1438, 0.1256, 0.1465, 0.1181, 0.1806, 0.1324, 0.1433, 0.1329, 0.1438, 0.1256, 0.1806, 0.1324, 0.04982, 0.8282, 0.0837, 0.8275, 0.0837, 0.8404, 0.04988, 0.8416, 0.0837, 0.8275, 0.1176, 0.8282, 0.1175, 0.8416, 0.0837, 0.8404, 0.1176, 0.8282, 0.1526, 0.8275, 0.1508, 0.8406, 0.1175, 0.8416, 0.0176, 0.09944, 0.02838, 0.06878, 0.07622, 0.08877, 0.06839, 0.1104, 0.06654, 0.1329, 0.06839, 0.1104, 0.1438, 0.1256, 0.1433, 0.1329, 0.06839, 0.1104, 0.07622, 0.08877, 0.1465, 0.1181, 0.1438, 0.1256, 0.08607, 0.06802, 0.1008, 0.05088, 0.1548, 0.1055, 0.15, 0.111])
me_cylinder_011.use_remesh_preserve_volume = False
me_cylinder_011.use_remesh_preserve_attributes = False
me_cylinder_011.use_mirror_vertex_groups = False
me_cylinder_011.update()

# ---- objects
ob_gauche_front_2 = bpy.data.objects.new('gauche front 2', me_cylinder_011)

# ---- transforms, parenting, visibility, modifiers, constraints
ob_gauche_front_2.location = (0.0, 0.0, 0.0)
ob_gauche_front_2.lineart.crease_threshold = 0.0

# ---- collection membership
col_collection_1.objects.link(ob_gauche_front_2)

# ---- scene / render settings (as saved in the file)
scene.frame_start = 1; scene.frame_end = 250; scene.frame_set(1)
scene.render.engine = 'BLENDER_EEVEE_NEXT'
scene.render.resolution_percentage = 50
scene.render.dither_intensity = 0.0
scene.cycles.use_denoising = False
scene.cycles.samples = 128
scene.cycles.sampling_pattern = 'TABULATED_SOBOL'
scene.cycles.use_adaptive_sampling = False
scene.cycles.use_light_tree = False
scene.cycles.blur_glossy = 0.0
scene.cycles.sample_clamp_indirect = 0.0
scene.view_settings.view_transform = 'Standard'
bpy.context.view_layer.update()

# ---- added for rendering (the .blend has no active camera and no usable light): camera, sun
cam_auto = bpy.data.cameras.new('AutoCamera')
cam_auto.lens = 50.0
cam_auto.sensor_width = 36.0
cam_auto.clip_end = 1000.0
ob_auto_camera = bpy.data.objects.new('AutoCamera', cam_auto)
scene.collection.objects.link(ob_auto_camera)
ob_auto_camera.location = (4.00881, -4.81057, 3.49993)
ob_auto_camera.rotation_euler = (1.09748, -7.21219e-08, 0.694738)
scene.camera = ob_auto_camera
light_auto_sun = bpy.data.lights.new('AutoSun', 'SUN')
light_auto_sun.energy = 3.0
light_auto_sun.angle = 0.0523599
ob_auto_sun = bpy.data.objects.new('AutoSun', light_auto_sun)
scene.collection.objects.link(ob_auto_sun)
ob_auto_sun.rotation_euler = (0.872665, 0.174533, 0.523599)
bpy.context.view_layer.update()

